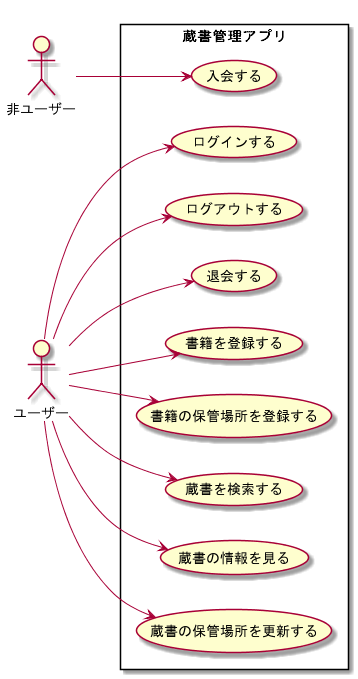

The diagram above was rendered by PlantUML. Its source (embedded in the PNG):
@startuml

left to right direction
actor 非ユーザー as non_user
actor ユーザー as user
rectangle 蔵書管理アプリ{
(入会する) as UC1
(ログインする) as UC2
(ログアウトする) as UC3
(退会する) as UC4
(書籍を登録する) as UC5
(書籍の保管場所を登録する) as UC6
(蔵書を検索する) as UC7
(蔵書の情報を見る) as UC8
(蔵書の保管場所を更新する) as UC9
}

non_user --> UC1
user --> UC2
user --> UC3
user --> UC4
user --> UC5
user --> UC6
user --> UC7
user --> UC8
user --> UC9
@enduml